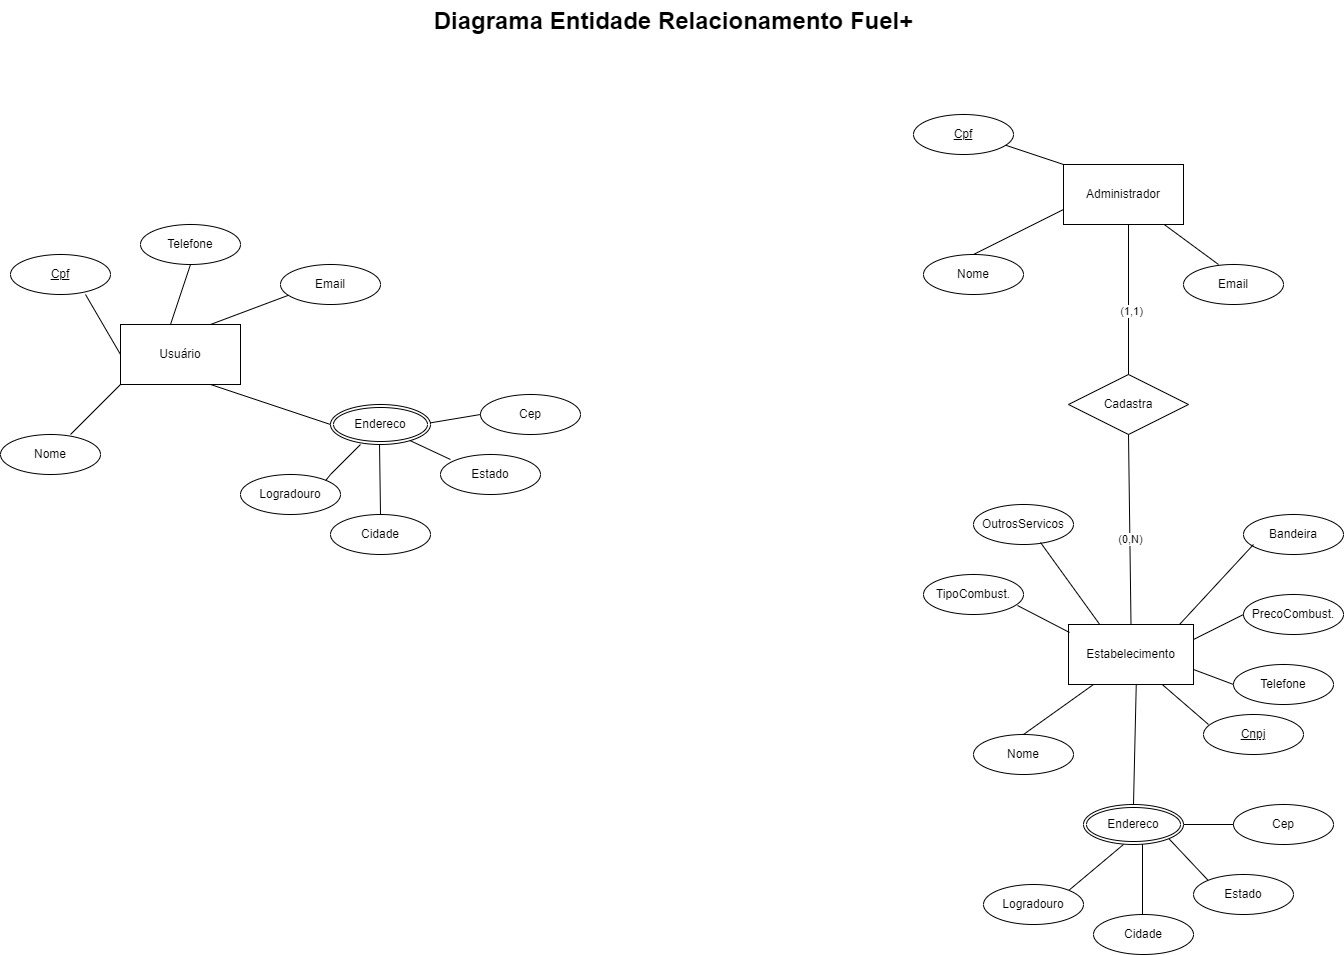

The diagram above was exported from draw.io. Its source (the exported page's mxGraphModel, read from the mxfile embedded in the PNG):
<mxGraphModel dx="2497" dy="877" grid="0" gridSize="10" guides="1" tooltips="1" connect="1" arrows="1" fold="1" page="1" pageScale="1" pageWidth="850" pageHeight="1100" background="none" math="0" shadow="0" extFonts="Permanent Marker^https://fonts.googleapis.com/css?family=Permanent+Marker">
  <root>
    <mxCell id="0" />
    <mxCell id="1" parent="0" />
    <mxCell id="0bj0F2d6VQSBTGt14_5Z-1" value="Usuário" style="rounded=0;whiteSpace=wrap;html=1;" parent="1" vertex="1">
      <mxGeometry x="-550" y="358" width="120" height="60" as="geometry" />
    </mxCell>
    <mxCell id="0bj0F2d6VQSBTGt14_5Z-3" value="Administrador" style="rounded=0;whiteSpace=wrap;html=1;" parent="1" vertex="1">
      <mxGeometry x="393" y="198" width="120" height="60" as="geometry" />
    </mxCell>
    <mxCell id="0bj0F2d6VQSBTGt14_5Z-4" value="Estabelecimento" style="rounded=0;whiteSpace=wrap;html=1;" parent="1" vertex="1">
      <mxGeometry x="398" y="658" width="125" height="60" as="geometry" />
    </mxCell>
    <mxCell id="0bj0F2d6VQSBTGt14_5Z-19" value="" style="endArrow=none;html=1;rounded=0;" parent="1" edge="1">
      <mxGeometry width="50" height="50" relative="1" as="geometry">
        <mxPoint x="-600" y="468" as="sourcePoint" />
        <mxPoint x="-550" y="418" as="targetPoint" />
      </mxGeometry>
    </mxCell>
    <mxCell id="0bj0F2d6VQSBTGt14_5Z-20" value="" style="endArrow=none;html=1;rounded=0;" parent="1" edge="1">
      <mxGeometry width="50" height="50" relative="1" as="geometry">
        <mxPoint x="-460" y="358" as="sourcePoint" />
        <mxPoint x="-380" y="328" as="targetPoint" />
        <Array as="points">
          <mxPoint x="-460" y="358" />
        </Array>
      </mxGeometry>
    </mxCell>
    <mxCell id="0bj0F2d6VQSBTGt14_5Z-21" value="" style="endArrow=none;html=1;rounded=0;exitX=0;exitY=0.5;exitDx=0;exitDy=0;entryX=0.75;entryY=1;entryDx=0;entryDy=0;" parent="1" target="0bj0F2d6VQSBTGt14_5Z-1" edge="1">
      <mxGeometry width="50" height="50" relative="1" as="geometry">
        <mxPoint x="-340" y="458" as="sourcePoint" />
        <mxPoint x="-150" y="348" as="targetPoint" />
        <Array as="points" />
      </mxGeometry>
    </mxCell>
    <mxCell id="0bj0F2d6VQSBTGt14_5Z-25" value="" style="endArrow=none;html=1;rounded=0;" parent="1" target="0bj0F2d6VQSBTGt14_5Z-3" edge="1">
      <mxGeometry width="50" height="50" relative="1" as="geometry">
        <mxPoint x="548" y="298" as="sourcePoint" />
        <mxPoint x="598" y="248" as="targetPoint" />
      </mxGeometry>
    </mxCell>
    <mxCell id="0bj0F2d6VQSBTGt14_5Z-26" value="" style="endArrow=none;html=1;rounded=0;entryX=0.5;entryY=1;entryDx=0;entryDy=0;exitX=0;exitY=0;exitDx=0;exitDy=0;" parent="1" source="0bj0F2d6VQSBTGt14_5Z-3" edge="1">
      <mxGeometry width="50" height="50" relative="1" as="geometry">
        <mxPoint x="343" y="248" as="sourcePoint" />
        <mxPoint x="333" y="178" as="targetPoint" />
      </mxGeometry>
    </mxCell>
    <mxCell id="0bj0F2d6VQSBTGt14_5Z-27" value="" style="endArrow=none;html=1;rounded=0;entryX=0;entryY=0.75;entryDx=0;entryDy=0;" parent="1" target="0bj0F2d6VQSBTGt14_5Z-3" edge="1">
      <mxGeometry width="50" height="50" relative="1" as="geometry">
        <mxPoint x="303" y="288" as="sourcePoint" />
        <mxPoint x="353" y="238" as="targetPoint" />
        <Array as="points" />
      </mxGeometry>
    </mxCell>
    <mxCell id="0bj0F2d6VQSBTGt14_5Z-31" value="Cadastra" style="shape=rhombus;perimeter=rhombusPerimeter;whiteSpace=wrap;html=1;align=center;" parent="1" vertex="1">
      <mxGeometry x="398" y="408" width="120" height="60" as="geometry" />
    </mxCell>
    <mxCell id="0bj0F2d6VQSBTGt14_5Z-34" value="Cpf" style="ellipse;whiteSpace=wrap;html=1;align=center;fontStyle=4;" parent="1" vertex="1">
      <mxGeometry x="-660" y="288" width="100" height="40" as="geometry" />
    </mxCell>
    <mxCell id="0bj0F2d6VQSBTGt14_5Z-35" value="Logradouro" style="ellipse;whiteSpace=wrap;html=1;align=center;" parent="1" vertex="1">
      <mxGeometry x="-430" y="508" width="100" height="40" as="geometry" />
    </mxCell>
    <mxCell id="0bj0F2d6VQSBTGt14_5Z-38" value="Estado" style="ellipse;whiteSpace=wrap;html=1;align=center;" parent="1" vertex="1">
      <mxGeometry x="-230" y="488" width="100" height="40" as="geometry" />
    </mxCell>
    <mxCell id="0bj0F2d6VQSBTGt14_5Z-39" value="Cidade" style="ellipse;whiteSpace=wrap;html=1;align=center;" parent="1" vertex="1">
      <mxGeometry x="-340" y="548" width="100" height="40" as="geometry" />
    </mxCell>
    <mxCell id="0bj0F2d6VQSBTGt14_5Z-40" value="Cep" style="ellipse;whiteSpace=wrap;html=1;align=center;" parent="1" vertex="1">
      <mxGeometry x="-190" y="428" width="100" height="40" as="geometry" />
    </mxCell>
    <mxCell id="0bj0F2d6VQSBTGt14_5Z-41" value="" style="endArrow=none;html=1;rounded=0;exitX=1;exitY=0;exitDx=0;exitDy=0;" parent="1" source="0bj0F2d6VQSBTGt14_5Z-35" edge="1">
      <mxGeometry width="50" height="50" relative="1" as="geometry">
        <mxPoint x="-360" y="528" as="sourcePoint" />
        <mxPoint x="-310" y="478" as="targetPoint" />
        <Array as="points">
          <mxPoint x="-340" y="508" />
        </Array>
      </mxGeometry>
    </mxCell>
    <mxCell id="0bj0F2d6VQSBTGt14_5Z-42" value="" style="endArrow=none;html=1;rounded=0;entryX=0.59;entryY=0.95;entryDx=0;entryDy=0;entryPerimeter=0;exitX=0.5;exitY=0;exitDx=0;exitDy=0;" parent="1" source="0bj0F2d6VQSBTGt14_5Z-39" edge="1">
      <mxGeometry width="50" height="50" relative="1" as="geometry">
        <mxPoint x="-290" y="553" as="sourcePoint" />
        <mxPoint x="-291" y="476" as="targetPoint" />
      </mxGeometry>
    </mxCell>
    <mxCell id="0bj0F2d6VQSBTGt14_5Z-44" value="" style="endArrow=none;html=1;rounded=0;exitX=0;exitY=0.5;exitDx=0;exitDy=0;" parent="1" source="0bj0F2d6VQSBTGt14_5Z-1" edge="1">
      <mxGeometry width="50" height="50" relative="1" as="geometry">
        <mxPoint x="-635" y="378" as="sourcePoint" />
        <mxPoint x="-585" y="328" as="targetPoint" />
      </mxGeometry>
    </mxCell>
    <mxCell id="0bj0F2d6VQSBTGt14_5Z-45" value="" style="endArrow=none;html=1;rounded=0;exitX=1;exitY=1;exitDx=0;exitDy=0;" parent="1" edge="1">
      <mxGeometry width="50" height="50" relative="1" as="geometry">
        <mxPoint x="-264.64466094067257" y="472.14213562373106" as="sourcePoint" />
        <mxPoint x="-220" y="493" as="targetPoint" />
      </mxGeometry>
    </mxCell>
    <mxCell id="0bj0F2d6VQSBTGt14_5Z-46" value="" style="endArrow=none;html=1;rounded=0;exitX=1;exitY=0.5;exitDx=0;exitDy=0;entryX=0;entryY=0.5;entryDx=0;entryDy=0;" parent="1" target="0bj0F2d6VQSBTGt14_5Z-40" edge="1">
      <mxGeometry width="50" height="50" relative="1" as="geometry">
        <mxPoint x="-250" y="458" as="sourcePoint" />
        <mxPoint x="-180" y="438" as="targetPoint" />
        <Array as="points" />
      </mxGeometry>
    </mxCell>
    <mxCell id="0bj0F2d6VQSBTGt14_5Z-47" value="Email" style="ellipse;whiteSpace=wrap;html=1;align=center;" parent="1" vertex="1">
      <mxGeometry x="-390" y="298" width="100" height="40" as="geometry" />
    </mxCell>
    <mxCell id="0bj0F2d6VQSBTGt14_5Z-48" value="Nome" style="ellipse;whiteSpace=wrap;html=1;align=center;" parent="1" vertex="1">
      <mxGeometry x="-670" y="468" width="100" height="40" as="geometry" />
    </mxCell>
    <mxCell id="0bj0F2d6VQSBTGt14_5Z-50" value="Nome" style="ellipse;whiteSpace=wrap;html=1;align=center;" parent="1" vertex="1">
      <mxGeometry x="253" y="288" width="100" height="40" as="geometry" />
    </mxCell>
    <mxCell id="0bj0F2d6VQSBTGt14_5Z-52" value="Logradouro" style="ellipse;whiteSpace=wrap;html=1;align=center;" parent="1" vertex="1">
      <mxGeometry x="313" y="918" width="100" height="40" as="geometry" />
    </mxCell>
    <mxCell id="0bj0F2d6VQSBTGt14_5Z-53" value="Email" style="ellipse;whiteSpace=wrap;html=1;align=center;" parent="1" vertex="1">
      <mxGeometry x="513" y="298" width="100" height="40" as="geometry" />
    </mxCell>
    <mxCell id="0bj0F2d6VQSBTGt14_5Z-54" value="Estado" style="ellipse;whiteSpace=wrap;html=1;align=center;" parent="1" vertex="1">
      <mxGeometry x="523" y="908" width="100" height="40" as="geometry" />
    </mxCell>
    <mxCell id="0bj0F2d6VQSBTGt14_5Z-55" value="Cidade" style="ellipse;whiteSpace=wrap;html=1;align=center;" parent="1" vertex="1">
      <mxGeometry x="423" y="948" width="100" height="40" as="geometry" />
    </mxCell>
    <mxCell id="0bj0F2d6VQSBTGt14_5Z-56" value="" style="endArrow=none;html=1;rounded=0;exitX=1;exitY=0;exitDx=0;exitDy=0;" parent="1" source="0bj0F2d6VQSBTGt14_5Z-52" edge="1">
      <mxGeometry width="50" height="50" relative="1" as="geometry">
        <mxPoint x="403" y="928" as="sourcePoint" />
        <mxPoint x="453" y="878" as="targetPoint" />
        <Array as="points" />
      </mxGeometry>
    </mxCell>
    <mxCell id="0bj0F2d6VQSBTGt14_5Z-57" value="" style="endArrow=none;html=1;rounded=0;entryX=0.59;entryY=0.95;entryDx=0;entryDy=0;entryPerimeter=0;" parent="1" edge="1">
      <mxGeometry width="50" height="50" relative="1" as="geometry">
        <mxPoint x="472" y="948" as="sourcePoint" />
        <mxPoint x="472" y="876" as="targetPoint" />
      </mxGeometry>
    </mxCell>
    <mxCell id="0bj0F2d6VQSBTGt14_5Z-58" value="" style="endArrow=none;html=1;rounded=0;exitX=1;exitY=1;exitDx=0;exitDy=0;entryX=0;entryY=0;entryDx=0;entryDy=0;" parent="1" target="0bj0F2d6VQSBTGt14_5Z-54" edge="1">
      <mxGeometry width="50" height="50" relative="1" as="geometry">
        <mxPoint x="498.35533905932743" y="872.1421356237311" as="sourcePoint" />
        <mxPoint x="543" y="893" as="targetPoint" />
      </mxGeometry>
    </mxCell>
    <mxCell id="0bj0F2d6VQSBTGt14_5Z-59" value="" style="endArrow=none;html=1;rounded=0;exitX=0.5;exitY=0;exitDx=0;exitDy=0;entryX=0.542;entryY=1;entryDx=0;entryDy=0;entryPerimeter=0;" parent="1" source="nszzNZFYslEpB97Wj6SY-19" target="0bj0F2d6VQSBTGt14_5Z-4" edge="1">
      <mxGeometry width="50" height="50" relative="1" as="geometry">
        <mxPoint x="451" y="805" as="sourcePoint" />
        <mxPoint x="538" y="798" as="targetPoint" />
        <Array as="points" />
      </mxGeometry>
    </mxCell>
    <mxCell id="0bj0F2d6VQSBTGt14_5Z-61" value="Cep" style="ellipse;whiteSpace=wrap;html=1;align=center;" parent="1" vertex="1">
      <mxGeometry x="563" y="838" width="100" height="40" as="geometry" />
    </mxCell>
    <mxCell id="0bj0F2d6VQSBTGt14_5Z-63" value="" style="endArrow=none;html=1;rounded=0;exitX=1;exitY=0.5;exitDx=0;exitDy=0;entryX=0;entryY=0.5;entryDx=0;entryDy=0;" parent="1" target="0bj0F2d6VQSBTGt14_5Z-61" edge="1">
      <mxGeometry width="50" height="50" relative="1" as="geometry">
        <mxPoint x="513" y="858" as="sourcePoint" />
        <mxPoint x="573" y="838" as="targetPoint" />
      </mxGeometry>
    </mxCell>
    <mxCell id="0bj0F2d6VQSBTGt14_5Z-64" value="" style="endArrow=none;html=1;rounded=0;exitX=0.75;exitY=1;exitDx=0;exitDy=0;entryX=0.05;entryY=0.25;entryDx=0;entryDy=0;entryPerimeter=0;" parent="1" source="0bj0F2d6VQSBTGt14_5Z-4" target="nszzNZFYslEpB97Wj6SY-20" edge="1">
      <mxGeometry width="50" height="50" relative="1" as="geometry">
        <mxPoint x="488" y="658" as="sourcePoint" />
        <mxPoint x="553" y="728" as="targetPoint" />
      </mxGeometry>
    </mxCell>
    <mxCell id="0bj0F2d6VQSBTGt14_5Z-67" value="" style="endArrow=none;html=1;rounded=0;exitX=0.5;exitY=0;exitDx=0;exitDy=0;" parent="1" source="0bj0F2d6VQSBTGt14_5Z-68" edge="1">
      <mxGeometry width="50" height="50" relative="1" as="geometry">
        <mxPoint x="333.35533905932743" y="743.8578643762689" as="sourcePoint" />
        <mxPoint x="423" y="718" as="targetPoint" />
      </mxGeometry>
    </mxCell>
    <mxCell id="0bj0F2d6VQSBTGt14_5Z-68" value="Nome" style="ellipse;whiteSpace=wrap;html=1;align=center;" parent="1" vertex="1">
      <mxGeometry x="303" y="768" width="100" height="40" as="geometry" />
    </mxCell>
    <mxCell id="nszzNZFYslEpB97Wj6SY-1" value="" style="endArrow=none;html=1;rounded=0;exitX=0.5;exitY=0;exitDx=0;exitDy=0;" parent="1" source="0bj0F2d6VQSBTGt14_5Z-31" edge="1">
      <mxGeometry width="50" height="50" relative="1" as="geometry">
        <mxPoint x="408" y="308" as="sourcePoint" />
        <mxPoint x="458" y="258" as="targetPoint" />
        <Array as="points" />
      </mxGeometry>
    </mxCell>
    <mxCell id="nszzNZFYslEpB97Wj6SY-7" value="(1,1)" style="edgeLabel;html=1;align=center;verticalAlign=middle;resizable=0;points=[];" parent="nszzNZFYslEpB97Wj6SY-1" vertex="1" connectable="0">
      <mxGeometry x="-0.1467" y="-2" relative="1" as="geometry">
        <mxPoint as="offset" />
      </mxGeometry>
    </mxCell>
    <mxCell id="nszzNZFYslEpB97Wj6SY-2" value="" style="endArrow=none;html=1;rounded=0;exitX=0.5;exitY=0;exitDx=0;exitDy=0;" parent="1" source="0bj0F2d6VQSBTGt14_5Z-4" edge="1">
      <mxGeometry width="50" height="50" relative="1" as="geometry">
        <mxPoint x="408" y="518" as="sourcePoint" />
        <mxPoint x="458" y="468" as="targetPoint" />
      </mxGeometry>
    </mxCell>
    <mxCell id="nszzNZFYslEpB97Wj6SY-6" value="(0,N)" style="edgeLabel;html=1;align=center;verticalAlign=middle;resizable=0;points=[];" parent="nszzNZFYslEpB97Wj6SY-2" vertex="1" connectable="0">
      <mxGeometry x="-0.1" relative="1" as="geometry">
        <mxPoint as="offset" />
      </mxGeometry>
    </mxCell>
    <mxCell id="nszzNZFYslEpB97Wj6SY-18" value="Endereco" style="ellipse;shape=doubleEllipse;margin=3;whiteSpace=wrap;html=1;align=center;" parent="1" vertex="1">
      <mxGeometry x="-340" y="438" width="100" height="40" as="geometry" />
    </mxCell>
    <mxCell id="nszzNZFYslEpB97Wj6SY-19" value="Endereco" style="ellipse;shape=doubleEllipse;margin=3;whiteSpace=wrap;html=1;align=center;" parent="1" vertex="1">
      <mxGeometry x="413" y="838" width="100" height="40" as="geometry" />
    </mxCell>
    <mxCell id="nszzNZFYslEpB97Wj6SY-20" value="Cnpj" style="ellipse;whiteSpace=wrap;html=1;align=center;fontStyle=4;" parent="1" vertex="1">
      <mxGeometry x="533" y="748" width="100" height="40" as="geometry" />
    </mxCell>
    <mxCell id="nszzNZFYslEpB97Wj6SY-21" value="Cpf" style="ellipse;whiteSpace=wrap;html=1;align=center;fontStyle=4;" parent="1" vertex="1">
      <mxGeometry x="243" y="148" width="100" height="40" as="geometry" />
    </mxCell>
    <mxCell id="67Tqn8S0hiEDhfpJIAWo-2" value="Telefone" style="ellipse;whiteSpace=wrap;html=1;align=center;" parent="1" vertex="1">
      <mxGeometry x="-530" y="258" width="100" height="40" as="geometry" />
    </mxCell>
    <mxCell id="67Tqn8S0hiEDhfpJIAWo-4" value="" style="endArrow=none;html=1;rounded=0;entryX=0.5;entryY=1;entryDx=0;entryDy=0;" parent="1" target="67Tqn8S0hiEDhfpJIAWo-2" edge="1">
      <mxGeometry width="50" height="50" relative="1" as="geometry">
        <mxPoint x="-500" y="358" as="sourcePoint" />
        <mxPoint x="-450" y="308" as="targetPoint" />
      </mxGeometry>
    </mxCell>
    <mxCell id="67Tqn8S0hiEDhfpJIAWo-5" value="Telefone" style="ellipse;whiteSpace=wrap;html=1;align=center;" parent="1" vertex="1">
      <mxGeometry x="563" y="698" width="100" height="40" as="geometry" />
    </mxCell>
    <mxCell id="67Tqn8S0hiEDhfpJIAWo-6" value="" style="endArrow=none;html=1;rounded=0;entryX=0;entryY=0.5;entryDx=0;entryDy=0;exitX=1;exitY=0.75;exitDx=0;exitDy=0;" parent="1" source="0bj0F2d6VQSBTGt14_5Z-4" target="67Tqn8S0hiEDhfpJIAWo-5" edge="1">
      <mxGeometry width="50" height="50" relative="1" as="geometry">
        <mxPoint x="518" y="658" as="sourcePoint" />
        <mxPoint x="568" y="608" as="targetPoint" />
        <Array as="points" />
      </mxGeometry>
    </mxCell>
    <mxCell id="DPX5KWBxm2_igIOq6DBU-2" value="OutrosServicos" style="ellipse;whiteSpace=wrap;html=1;align=center;" parent="1" vertex="1">
      <mxGeometry x="303" y="538" width="100" height="40" as="geometry" />
    </mxCell>
    <mxCell id="DPX5KWBxm2_igIOq6DBU-3" value="TipoCombust." style="ellipse;whiteSpace=wrap;html=1;align=center;" parent="1" vertex="1">
      <mxGeometry x="253" y="608" width="100" height="40" as="geometry" />
    </mxCell>
    <mxCell id="DPX5KWBxm2_igIOq6DBU-4" value="Bandeira" style="ellipse;whiteSpace=wrap;html=1;align=center;" parent="1" vertex="1">
      <mxGeometry x="573" y="548" width="100" height="40" as="geometry" />
    </mxCell>
    <mxCell id="DPX5KWBxm2_igIOq6DBU-5" value="PrecoCombust." style="ellipse;whiteSpace=wrap;html=1;align=center;" parent="1" vertex="1">
      <mxGeometry x="573" y="628" width="100" height="40" as="geometry" />
    </mxCell>
    <mxCell id="DPX5KWBxm2_igIOq6DBU-6" value="" style="endArrow=none;html=1;rounded=0;exitX=0.94;exitY=0.775;exitDx=0;exitDy=0;exitPerimeter=0;entryX=0.008;entryY=0.133;entryDx=0;entryDy=0;entryPerimeter=0;" parent="1" source="DPX5KWBxm2_igIOq6DBU-3" target="0bj0F2d6VQSBTGt14_5Z-4" edge="1">
      <mxGeometry width="50" height="50" relative="1" as="geometry">
        <mxPoint x="353" y="653" as="sourcePoint" />
        <mxPoint x="403" y="603" as="targetPoint" />
      </mxGeometry>
    </mxCell>
    <mxCell id="DPX5KWBxm2_igIOq6DBU-7" value="" style="endArrow=none;html=1;rounded=0;exitX=1;exitY=0.25;exitDx=0;exitDy=0;entryX=0;entryY=0.5;entryDx=0;entryDy=0;" parent="1" source="0bj0F2d6VQSBTGt14_5Z-4" target="DPX5KWBxm2_igIOq6DBU-5" edge="1">
      <mxGeometry width="50" height="50" relative="1" as="geometry">
        <mxPoint x="523" y="688" as="sourcePoint" />
        <mxPoint x="573" y="638" as="targetPoint" />
      </mxGeometry>
    </mxCell>
    <mxCell id="DPX5KWBxm2_igIOq6DBU-8" value="" style="endArrow=none;html=1;rounded=0;entryX=0.67;entryY=0.95;entryDx=0;entryDy=0;entryPerimeter=0;exitX=0.25;exitY=0;exitDx=0;exitDy=0;" parent="1" source="0bj0F2d6VQSBTGt14_5Z-4" target="DPX5KWBxm2_igIOq6DBU-2" edge="1">
      <mxGeometry width="50" height="50" relative="1" as="geometry">
        <mxPoint x="348" y="618" as="sourcePoint" />
        <mxPoint x="398" y="568" as="targetPoint" />
        <Array as="points" />
      </mxGeometry>
    </mxCell>
    <mxCell id="DPX5KWBxm2_igIOq6DBU-9" value="" style="endArrow=none;html=1;rounded=0;exitX=0.888;exitY=0;exitDx=0;exitDy=0;exitPerimeter=0;" parent="1" source="0bj0F2d6VQSBTGt14_5Z-4" edge="1">
      <mxGeometry width="50" height="50" relative="1" as="geometry">
        <mxPoint x="503" y="658" as="sourcePoint" />
        <mxPoint x="583" y="578" as="targetPoint" />
      </mxGeometry>
    </mxCell>
    <mxCell id="ptaM--oRK4xzimXhFeZ--1" value="&lt;b&gt;&lt;font style=&quot;font-size: 24px;&quot;&gt;Diagrama Entidade Relacionamento Fuel+&lt;/font&gt;&lt;/b&gt;" style="text;html=1;align=center;verticalAlign=middle;resizable=0;points=[];autosize=1;strokeColor=none;fillColor=none;" vertex="1" parent="1">
      <mxGeometry x="-246" y="34" width="497" height="41" as="geometry" />
    </mxCell>
  </root>
</mxGraphModel>